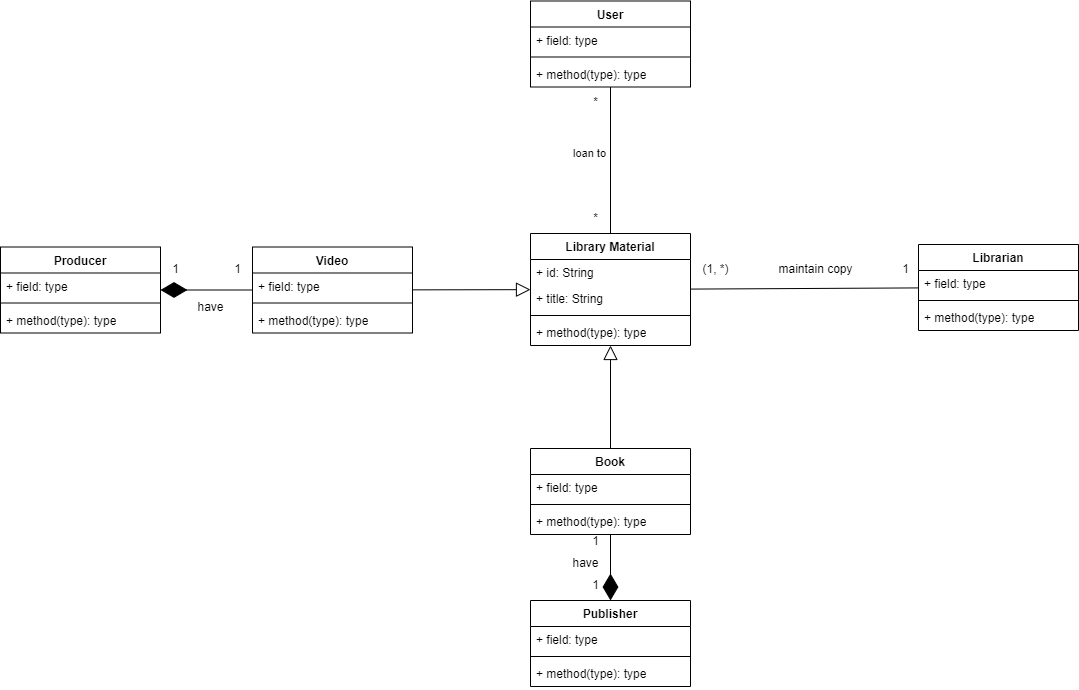

The diagram above was exported from draw.io. Its source (the exported page's mxGraphModel, read from the mxfile embedded in the PNG):
<mxGraphModel dx="9355" dy="5133" grid="1" gridSize="10" guides="1" tooltips="1" connect="1" arrows="1" fold="1" page="1" pageScale="1" pageWidth="827" pageHeight="1169" math="0" shadow="0">
  <root>
    <mxCell id="0" />
    <mxCell id="1" parent="0" />
    <mxCell id="2" value="Book" style="swimlane;fontStyle=1;align=center;verticalAlign=top;childLayout=stackLayout;horizontal=1;startSize=26;horizontalStack=0;resizeParent=1;resizeParentMax=0;resizeLast=0;collapsible=1;marginBottom=0;whiteSpace=wrap;html=1;" vertex="1" parent="1">
      <mxGeometry x="-4270" y="-380" width="160" height="86" as="geometry" />
    </mxCell>
    <mxCell id="3" value="+ field: type" style="text;strokeColor=none;fillColor=none;align=left;verticalAlign=top;spacingLeft=4;spacingRight=4;overflow=hidden;rotatable=0;points=[[0,0.5],[1,0.5]];portConstraint=eastwest;whiteSpace=wrap;html=1;" vertex="1" parent="2">
      <mxGeometry y="26" width="160" height="26" as="geometry" />
    </mxCell>
    <mxCell id="4" value="" style="line;strokeWidth=1;fillColor=none;align=left;verticalAlign=middle;spacingTop=-1;spacingLeft=3;spacingRight=3;rotatable=0;labelPosition=right;points=[];portConstraint=eastwest;strokeColor=inherit;" vertex="1" parent="2">
      <mxGeometry y="52" width="160" height="8" as="geometry" />
    </mxCell>
    <mxCell id="5" value="+ method(type): type" style="text;strokeColor=none;fillColor=none;align=left;verticalAlign=top;spacingLeft=4;spacingRight=4;overflow=hidden;rotatable=0;points=[[0,0.5],[1,0.5]];portConstraint=eastwest;whiteSpace=wrap;html=1;" vertex="1" parent="2">
      <mxGeometry y="60" width="160" height="26" as="geometry" />
    </mxCell>
    <mxCell id="6" value="Publisher" style="swimlane;fontStyle=1;align=center;verticalAlign=top;childLayout=stackLayout;horizontal=1;startSize=26;horizontalStack=0;resizeParent=1;resizeParentMax=0;resizeLast=0;collapsible=1;marginBottom=0;whiteSpace=wrap;html=1;" vertex="1" parent="1">
      <mxGeometry x="-4270" y="-228" width="160" height="86" as="geometry" />
    </mxCell>
    <mxCell id="7" value="+ field: type" style="text;strokeColor=none;fillColor=none;align=left;verticalAlign=top;spacingLeft=4;spacingRight=4;overflow=hidden;rotatable=0;points=[[0,0.5],[1,0.5]];portConstraint=eastwest;whiteSpace=wrap;html=1;" vertex="1" parent="6">
      <mxGeometry y="26" width="160" height="26" as="geometry" />
    </mxCell>
    <mxCell id="8" value="" style="line;strokeWidth=1;fillColor=none;align=left;verticalAlign=middle;spacingTop=-1;spacingLeft=3;spacingRight=3;rotatable=0;labelPosition=right;points=[];portConstraint=eastwest;strokeColor=inherit;" vertex="1" parent="6">
      <mxGeometry y="52" width="160" height="8" as="geometry" />
    </mxCell>
    <mxCell id="9" value="+ method(type): type" style="text;strokeColor=none;fillColor=none;align=left;verticalAlign=top;spacingLeft=4;spacingRight=4;overflow=hidden;rotatable=0;points=[[0,0.5],[1,0.5]];portConstraint=eastwest;whiteSpace=wrap;html=1;" vertex="1" parent="6">
      <mxGeometry y="60" width="160" height="26" as="geometry" />
    </mxCell>
    <mxCell id="10" value="Producer" style="swimlane;fontStyle=1;align=center;verticalAlign=top;childLayout=stackLayout;horizontal=1;startSize=26;horizontalStack=0;resizeParent=1;resizeParentMax=0;resizeLast=0;collapsible=1;marginBottom=0;whiteSpace=wrap;html=1;" vertex="1" parent="1">
      <mxGeometry x="-4800" y="-581.5" width="160" height="86" as="geometry" />
    </mxCell>
    <mxCell id="11" value="+ field: type" style="text;strokeColor=none;fillColor=none;align=left;verticalAlign=top;spacingLeft=4;spacingRight=4;overflow=hidden;rotatable=0;points=[[0,0.5],[1,0.5]];portConstraint=eastwest;whiteSpace=wrap;html=1;" vertex="1" parent="10">
      <mxGeometry y="26" width="160" height="26" as="geometry" />
    </mxCell>
    <mxCell id="12" value="" style="line;strokeWidth=1;fillColor=none;align=left;verticalAlign=middle;spacingTop=-1;spacingLeft=3;spacingRight=3;rotatable=0;labelPosition=right;points=[];portConstraint=eastwest;strokeColor=inherit;" vertex="1" parent="10">
      <mxGeometry y="52" width="160" height="8" as="geometry" />
    </mxCell>
    <mxCell id="13" value="+ method(type): type" style="text;strokeColor=none;fillColor=none;align=left;verticalAlign=top;spacingLeft=4;spacingRight=4;overflow=hidden;rotatable=0;points=[[0,0.5],[1,0.5]];portConstraint=eastwest;whiteSpace=wrap;html=1;" vertex="1" parent="10">
      <mxGeometry y="60" width="160" height="26" as="geometry" />
    </mxCell>
    <mxCell id="14" value="Library Material" style="swimlane;fontStyle=1;align=center;verticalAlign=top;childLayout=stackLayout;horizontal=1;startSize=26;horizontalStack=0;resizeParent=1;resizeParentMax=0;resizeLast=0;collapsible=1;marginBottom=0;whiteSpace=wrap;html=1;" vertex="1" parent="1">
      <mxGeometry x="-4270" y="-595" width="160" height="112" as="geometry" />
    </mxCell>
    <mxCell id="15" value="+ id: String" style="text;strokeColor=none;fillColor=none;align=left;verticalAlign=top;spacingLeft=4;spacingRight=4;overflow=hidden;rotatable=0;points=[[0,0.5],[1,0.5]];portConstraint=eastwest;whiteSpace=wrap;html=1;" vertex="1" parent="14">
      <mxGeometry y="26" width="160" height="26" as="geometry" />
    </mxCell>
    <mxCell id="16" value="+ title: String" style="text;strokeColor=none;fillColor=none;align=left;verticalAlign=top;spacingLeft=4;spacingRight=4;overflow=hidden;rotatable=0;points=[[0,0.5],[1,0.5]];portConstraint=eastwest;whiteSpace=wrap;html=1;" vertex="1" parent="14">
      <mxGeometry y="52" width="160" height="26" as="geometry" />
    </mxCell>
    <mxCell id="17" value="" style="line;strokeWidth=1;fillColor=none;align=left;verticalAlign=middle;spacingTop=-1;spacingLeft=3;spacingRight=3;rotatable=0;labelPosition=right;points=[];portConstraint=eastwest;strokeColor=inherit;" vertex="1" parent="14">
      <mxGeometry y="78" width="160" height="8" as="geometry" />
    </mxCell>
    <mxCell id="18" value="+ method(type): type" style="text;strokeColor=none;fillColor=none;align=left;verticalAlign=top;spacingLeft=4;spacingRight=4;overflow=hidden;rotatable=0;points=[[0,0.5],[1,0.5]];portConstraint=eastwest;whiteSpace=wrap;html=1;" vertex="1" parent="14">
      <mxGeometry y="86" width="160" height="26" as="geometry" />
    </mxCell>
    <mxCell id="19" value="" style="endArrow=none;html=1;rounded=0;" edge="1" source="21" target="14" parent="1">
      <mxGeometry relative="1" as="geometry">
        <mxPoint x="-4190" y="-710" as="sourcePoint" />
        <mxPoint x="-4030" y="-710" as="targetPoint" />
      </mxGeometry>
    </mxCell>
    <mxCell id="20" value="loan to" style="edgeLabel;html=1;align=center;verticalAlign=middle;resizable=0;points=[];" connectable="0" vertex="1" parent="19">
      <mxGeometry x="0.1566" y="-2" relative="1" as="geometry">
        <mxPoint x="-20" y="-21" as="offset" />
      </mxGeometry>
    </mxCell>
    <mxCell id="21" value="User" style="swimlane;fontStyle=1;align=center;verticalAlign=top;childLayout=stackLayout;horizontal=1;startSize=26;horizontalStack=0;resizeParent=1;resizeParentMax=0;resizeLast=0;collapsible=1;marginBottom=0;whiteSpace=wrap;html=1;" vertex="1" parent="1">
      <mxGeometry x="-4270" y="-827.5" width="160" height="86" as="geometry" />
    </mxCell>
    <mxCell id="22" value="+ field: type" style="text;strokeColor=none;fillColor=none;align=left;verticalAlign=top;spacingLeft=4;spacingRight=4;overflow=hidden;rotatable=0;points=[[0,0.5],[1,0.5]];portConstraint=eastwest;whiteSpace=wrap;html=1;" vertex="1" parent="21">
      <mxGeometry y="26" width="160" height="26" as="geometry" />
    </mxCell>
    <mxCell id="23" value="" style="line;strokeWidth=1;fillColor=none;align=left;verticalAlign=middle;spacingTop=-1;spacingLeft=3;spacingRight=3;rotatable=0;labelPosition=right;points=[];portConstraint=eastwest;strokeColor=inherit;" vertex="1" parent="21">
      <mxGeometry y="52" width="160" height="8" as="geometry" />
    </mxCell>
    <mxCell id="24" value="+ method(type): type" style="text;strokeColor=none;fillColor=none;align=left;verticalAlign=top;spacingLeft=4;spacingRight=4;overflow=hidden;rotatable=0;points=[[0,0.5],[1,0.5]];portConstraint=eastwest;whiteSpace=wrap;html=1;" vertex="1" parent="21">
      <mxGeometry y="60" width="160" height="26" as="geometry" />
    </mxCell>
    <mxCell id="25" value="Video" style="swimlane;fontStyle=1;align=center;verticalAlign=top;childLayout=stackLayout;horizontal=1;startSize=26;horizontalStack=0;resizeParent=1;resizeParentMax=0;resizeLast=0;collapsible=1;marginBottom=0;whiteSpace=wrap;html=1;" vertex="1" parent="1">
      <mxGeometry x="-4548" y="-581.5" width="160" height="86" as="geometry" />
    </mxCell>
    <mxCell id="26" value="+ field: type" style="text;strokeColor=none;fillColor=none;align=left;verticalAlign=top;spacingLeft=4;spacingRight=4;overflow=hidden;rotatable=0;points=[[0,0.5],[1,0.5]];portConstraint=eastwest;whiteSpace=wrap;html=1;" vertex="1" parent="25">
      <mxGeometry y="26" width="160" height="26" as="geometry" />
    </mxCell>
    <mxCell id="27" value="" style="line;strokeWidth=1;fillColor=none;align=left;verticalAlign=middle;spacingTop=-1;spacingLeft=3;spacingRight=3;rotatable=0;labelPosition=right;points=[];portConstraint=eastwest;strokeColor=inherit;" vertex="1" parent="25">
      <mxGeometry y="52" width="160" height="8" as="geometry" />
    </mxCell>
    <mxCell id="28" value="+ method(type): type" style="text;strokeColor=none;fillColor=none;align=left;verticalAlign=top;spacingLeft=4;spacingRight=4;overflow=hidden;rotatable=0;points=[[0,0.5],[1,0.5]];portConstraint=eastwest;whiteSpace=wrap;html=1;" vertex="1" parent="25">
      <mxGeometry y="60" width="160" height="26" as="geometry" />
    </mxCell>
    <mxCell id="29" value="&lt;span style=&quot;text-align: right;&quot;&gt;(1, *)&lt;/span&gt;" style="text;html=1;align=center;verticalAlign=middle;resizable=0;points=[];autosize=1;strokeColor=none;fillColor=none;" vertex="1" parent="1">
      <mxGeometry x="-4110" y="-574" width="50" height="30" as="geometry" />
    </mxCell>
    <mxCell id="30" value="&lt;span style=&quot;text-align: right;&quot;&gt;1&lt;/span&gt;" style="text;html=1;align=center;verticalAlign=middle;resizable=0;points=[];autosize=1;strokeColor=none;fillColor=none;" vertex="1" parent="1">
      <mxGeometry x="-3910" y="-574" width="30" height="30" as="geometry" />
    </mxCell>
    <mxCell id="31" value="*" style="text;html=1;align=center;verticalAlign=middle;resizable=0;points=[];autosize=1;strokeColor=none;fillColor=none;" vertex="1" parent="1">
      <mxGeometry x="-4220" y="-741.5" width="30" height="30" as="geometry" />
    </mxCell>
    <mxCell id="32" value="maintain copy" style="text;html=1;align=center;verticalAlign=middle;resizable=0;points=[];autosize=1;strokeColor=none;fillColor=none;" vertex="1" parent="1">
      <mxGeometry x="-4035" y="-574" width="100" height="30" as="geometry" />
    </mxCell>
    <mxCell id="33" value="*" style="text;html=1;align=center;verticalAlign=middle;resizable=0;points=[];autosize=1;strokeColor=none;fillColor=none;" vertex="1" parent="1">
      <mxGeometry x="-4220" y="-625" width="30" height="30" as="geometry" />
    </mxCell>
    <mxCell id="34" value="" style="edgeStyle=none;html=1;endArrow=block;endFill=0;endSize=12;verticalAlign=bottom;rounded=0;" edge="1" source="25" target="14" parent="1">
      <mxGeometry width="160" relative="1" as="geometry">
        <mxPoint x="-4540" y="-670" as="sourcePoint" />
        <mxPoint x="-4380" y="-670" as="targetPoint" />
      </mxGeometry>
    </mxCell>
    <mxCell id="35" value="" style="edgeStyle=none;html=1;endArrow=block;endFill=0;endSize=12;verticalAlign=bottom;rounded=0;" edge="1" source="2" target="14" parent="1">
      <mxGeometry width="160" relative="1" as="geometry">
        <mxPoint x="-4340" y="-490" as="sourcePoint" />
        <mxPoint x="-4222" y="-490" as="targetPoint" />
      </mxGeometry>
    </mxCell>
    <mxCell id="36" value="" style="endArrow=diamondThin;endFill=1;endSize=24;html=1;rounded=0;" edge="1" source="25" target="10" parent="1">
      <mxGeometry width="160" relative="1" as="geometry">
        <mxPoint x="-4710" y="-430" as="sourcePoint" />
        <mxPoint x="-4550" y="-430" as="targetPoint" />
      </mxGeometry>
    </mxCell>
    <mxCell id="37" value="" style="endArrow=diamondThin;endFill=1;endSize=24;html=1;rounded=0;" edge="1" source="2" target="6" parent="1">
      <mxGeometry width="160" relative="1" as="geometry">
        <mxPoint x="-4308" y="-228" as="sourcePoint" />
        <mxPoint x="-4400" y="-228" as="targetPoint" />
      </mxGeometry>
    </mxCell>
    <mxCell id="38" value="&lt;span style=&quot;text-align: right;&quot;&gt;1&lt;/span&gt;" style="text;html=1;align=center;verticalAlign=middle;resizable=0;points=[];autosize=1;strokeColor=none;fillColor=none;" vertex="1" parent="1">
      <mxGeometry x="-4640" y="-574" width="30" height="30" as="geometry" />
    </mxCell>
    <mxCell id="39" value="&lt;span style=&quot;text-align: right;&quot;&gt;1&lt;/span&gt;" style="text;html=1;align=center;verticalAlign=middle;resizable=0;points=[];autosize=1;strokeColor=none;fillColor=none;" vertex="1" parent="1">
      <mxGeometry x="-4578" y="-574" width="30" height="30" as="geometry" />
    </mxCell>
    <mxCell id="40" value="&lt;span style=&quot;text-align: right;&quot;&gt;1&lt;/span&gt;" style="text;html=1;align=center;verticalAlign=middle;resizable=0;points=[];autosize=1;strokeColor=none;fillColor=none;" vertex="1" parent="1">
      <mxGeometry x="-4220" y="-302" width="30" height="30" as="geometry" />
    </mxCell>
    <mxCell id="41" value="&lt;span style=&quot;text-align: right;&quot;&gt;1&lt;/span&gt;" style="text;html=1;align=center;verticalAlign=middle;resizable=0;points=[];autosize=1;strokeColor=none;fillColor=none;" vertex="1" parent="1">
      <mxGeometry x="-4220" y="-258" width="30" height="30" as="geometry" />
    </mxCell>
    <mxCell id="42" value="have" style="text;html=1;align=center;verticalAlign=middle;resizable=0;points=[];autosize=1;strokeColor=none;fillColor=none;" vertex="1" parent="1">
      <mxGeometry x="-4615" y="-536" width="50" height="30" as="geometry" />
    </mxCell>
    <mxCell id="43" value="have" style="text;html=1;align=center;verticalAlign=middle;resizable=0;points=[];autosize=1;strokeColor=none;fillColor=none;" vertex="1" parent="1">
      <mxGeometry x="-4240" y="-280" width="50" height="30" as="geometry" />
    </mxCell>
    <mxCell id="44" value="Librarian" style="swimlane;fontStyle=1;align=center;verticalAlign=top;childLayout=stackLayout;horizontal=1;startSize=26;horizontalStack=0;resizeParent=1;resizeParentMax=0;resizeLast=0;collapsible=1;marginBottom=0;whiteSpace=wrap;html=1;" vertex="1" parent="1">
      <mxGeometry x="-3882" y="-584" width="160" height="86" as="geometry" />
    </mxCell>
    <mxCell id="45" value="+ field: type" style="text;strokeColor=none;fillColor=none;align=left;verticalAlign=top;spacingLeft=4;spacingRight=4;overflow=hidden;rotatable=0;points=[[0,0.5],[1,0.5]];portConstraint=eastwest;whiteSpace=wrap;html=1;" vertex="1" parent="44">
      <mxGeometry y="26" width="160" height="26" as="geometry" />
    </mxCell>
    <mxCell id="46" value="" style="line;strokeWidth=1;fillColor=none;align=left;verticalAlign=middle;spacingTop=-1;spacingLeft=3;spacingRight=3;rotatable=0;labelPosition=right;points=[];portConstraint=eastwest;strokeColor=inherit;" vertex="1" parent="44">
      <mxGeometry y="52" width="160" height="8" as="geometry" />
    </mxCell>
    <mxCell id="47" value="+ method(type): type" style="text;strokeColor=none;fillColor=none;align=left;verticalAlign=top;spacingLeft=4;spacingRight=4;overflow=hidden;rotatable=0;points=[[0,0.5],[1,0.5]];portConstraint=eastwest;whiteSpace=wrap;html=1;" vertex="1" parent="44">
      <mxGeometry y="60" width="160" height="26" as="geometry" />
    </mxCell>
    <mxCell id="48" value="" style="endArrow=none;html=1;rounded=0;" edge="1" source="44" target="14" parent="1">
      <mxGeometry relative="1" as="geometry">
        <mxPoint x="-4468" y="-380" as="sourcePoint" />
        <mxPoint x="-4468" y="-496" as="targetPoint" />
      </mxGeometry>
    </mxCell>
    <mxCell id="49" value="" style="resizable=0;html=1;whiteSpace=wrap;align=right;verticalAlign=bottom;" connectable="0" vertex="1" parent="48">
      <mxGeometry x="1" relative="1" as="geometry">
        <mxPoint x="30" as="offset" />
      </mxGeometry>
    </mxCell>
  </root>
</mxGraphModel>